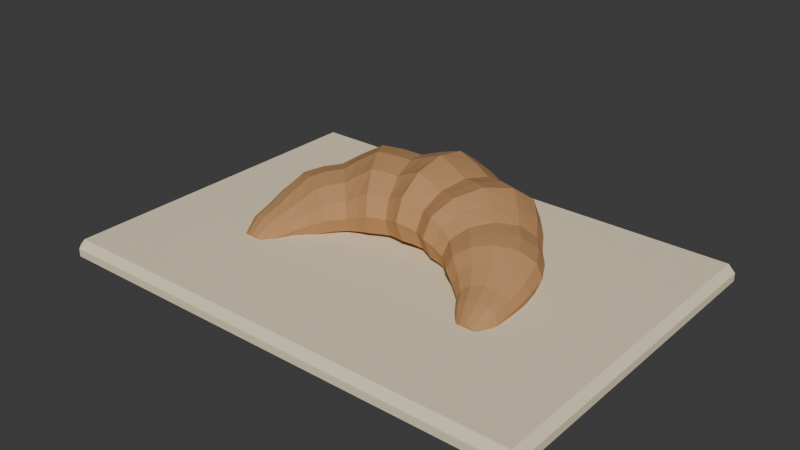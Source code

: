 # Source: source.blend  (saved by Blender 4.3.34; exported with 4.5.12 LTS)
import bpy
from mathutils import Matrix  # noqa: F401  (used for matrix-valued properties, if any)

bpy.ops.wm.read_factory_settings(use_empty=True)
scene = bpy.context.scene
scene.name = 'Scene'

# ---- collections
col_collection = bpy.data.collections.new('Collection'); scene.collection.children.link(col_collection)

# ---- materials (node trees are filled in below, after node groups)
mat_honey = bpy.data.materials.new('honey')
mat_honey.diffuse_color = (0.48, 0.255, 0.105, 1.0)
mat_sand = bpy.data.materials.new('sand')
mat_sand.diffuse_color = (0.86, 0.75, 0.52, 1.0)

# ---- material node trees
mat_honey.use_nodes = True; mat_honey.node_tree.nodes.clear()
_N = mat_honey.node_tree.nodes; _L = mat_honey.node_tree.links
n0 = _N.new('ShaderNodeBsdfPrincipled'); n0.name = 'Principled BSDF'; n0.location = (10, 300)
n0.inputs[0].default_value = (0.48, 0.255, 0.105, 1.0)
n0.inputs[2].default_value = 0.83
n1 = _N.new('ShaderNodeOutputMaterial'); n1.name = 'Material Output'; n1.location = (300, 300)
_L.new(n0.outputs[0], n1.inputs[0])
n1.is_active_output = True
mat_sand.use_nodes = True; mat_sand.node_tree.nodes.clear()
_N = mat_sand.node_tree.nodes; _L = mat_sand.node_tree.links
n0 = _N.new('ShaderNodeBsdfPrincipled'); n0.name = 'Principled BSDF'; n0.location = (10, 300)
n0.inputs[0].default_value = (0.86, 0.75, 0.52, 1.0)
n0.inputs[2].default_value = 0.83
n1 = _N.new('ShaderNodeOutputMaterial'); n1.name = 'Material Output'; n1.location = (300, 300)
_L.new(n0.outputs[0], n1.inputs[0])
n1.is_active_output = True

# ---- world
world_world = bpy.data.worlds.new('World'); scene.world = world_world
world_world.use_nodes = True; world_world.node_tree.nodes.clear()
_N = world_world.node_tree.nodes; _L = world_world.node_tree.links
n0 = _N.new('ShaderNodeOutputWorld'); n0.name = 'World Output'; n0.location = (300, 300)
n1 = _N.new('ShaderNodeBackground'); n1.name = 'Background'; n1.location = (10, 300)
n1.inputs[0].default_value = (0.05088, 0.05088, 0.05088, 1.0)
_L.new(n1.outputs[0], n0.inputs[0])
n0.is_active_output = True
world_world.color = (0.05088, 0.05088, 0.05088)
world_world.sun_shadow_jitter_overblur = 0.0

# ---- meshes
me_croissant_dough = bpy.data.meshes.new('Croissant dough')
me_croissant_dough.from_pydata([(0.1528, -0.075, 0.01995), (0.1511, -0.075, 0.02442), (0.1464, -0.075, 0.02769), (0.14, -0.075, 0.02889), (0.1336, -0.075, 0.02769), (0.1289, -0.075, 0.02442), (0.1272, -0.075, 0.01995), (0.1289, -0.075, 0.019), (0.1336, -0.075, 0.019), (0.14, -0.075, 0.019), (0.1464, -0.075, 0.019), (0.1511, -0.075, 0.019), (0.1614, -0.05375, 0.02695), (0.1584, -0.05415, 0.03493), (0.1501, -0.05524, 0.04077), (0.1388, -0.05673, 0.0429), (0.1275, -0.05821, 0.04077), (0.1192, -0.0593, 0.03493), (0.1162, -0.0597, 0.02695), (0.1192, -0.0593, 0.019), (0.1275, -0.05821, 0.019), (0.1388, -0.05673, 0.019), (0.1501, -0.05524, 0.019), (0.1584, -0.05415, 0.019), (0.1629, -0.03135, 0.03106), (0.1592, -0.03234, 0.04109), (0.1491, -0.03506, 0.04844), (0.1352, -0.03877, 0.05113), (0.1214, -0.04247, 0.04844), (0.1113, -0.04519, 0.04109), (0.1075, -0.04618, 0.03106), (0.1113, -0.04519, 0.02103), (0.1214, -0.04247, 0.019), (0.1352, -0.03877, 0.019), (0.1491, -0.03506, 0.019), (0.1592, -0.03234, 0.02103), (0.164, -0.007072, 0.03725), (0.1594, -0.008994, 0.05038), (0.1467, -0.01425, 0.05999), (0.1293, -0.02142, 0.06351), (0.112, -0.0286, 0.05999), (0.09933, -0.03385, 0.05038), (0.09469, -0.03578, 0.03725), (0.09933, -0.03385, 0.02413), (0.112, -0.0286, 0.019), (0.1293, -0.02142, 0.019), (0.1467, -0.01425, 0.019), (0.1594, -0.008994, 0.02413), (0.1614, 0.01821, 0.0435), (0.1561, 0.0151, 0.05974), (0.1413, 0.006606, 0.07164), (0.1212, -0.005, 0.07599), (0.1011, -0.01661, 0.07164), (0.08643, -0.0251, 0.05974), (0.08104, -0.02821, 0.0435), (0.08643, -0.0251, 0.02725), (0.1011, -0.01661, 0.019), (0.1212, -0.005, 0.019), (0.1413, 0.006606, 0.019), (0.1561, 0.0151, 0.02725), (0.1499, 0.04004, 0.04528), (0.1447, 0.03605, 0.06242), (0.1305, 0.02513, 0.07497), (0.1111, 0.01023, 0.07957), (0.09164, -0.004681, 0.07497), (0.07742, -0.01559, 0.06242), (0.07221, -0.01959, 0.04528), (0.07742, -0.01559, 0.02814), (0.09164, -0.004681, 0.019), (0.1111, 0.01023, 0.019), (0.1305, 0.02513, 0.019), (0.1447, 0.03605, 0.02814), (0.1345, 0.05949, 0.04614), (0.1297, 0.05473, 0.0637), (0.1167, 0.04174, 0.07656), (0.09899, 0.02399, 0.08127), (0.08125, 0.006249, 0.07656), (0.06826, -0.006742, 0.0637), (0.0635, -0.0115, 0.04614), (0.06826, -0.006742, 0.02857), (0.08125, 0.006249, 0.019), (0.09899, 0.02399, 0.019), (0.1167, 0.04174, 0.019), (0.1297, 0.05473, 0.02857), (0.1204, 0.08185, 0.05139), (0.1156, 0.07571, 0.07159), (0.1028, 0.05896, 0.08637), (0.08523, 0.03607, 0.09178), (0.06766, 0.01318, 0.08637), (0.05481, -0.003576, 0.07159), (0.0501, -0.009709, 0.05139), (0.05481, -0.003576, 0.0312), (0.06766, 0.01318, 0.019), (0.08523, 0.03607, 0.019), (0.1028, 0.05896, 0.019), (0.1156, 0.07571, 0.0312), (0.1025, 0.1025, 0.05649), (0.09814, 0.09498, 0.07924), (0.08625, 0.07438, 0.09589), (0.07, 0.04624, 0.102), (0.05375, 0.0181, 0.09589), (0.04186, -0.002497, 0.07924), (0.03751, -0.01004, 0.05649), (0.04186, -0.002497, 0.03375), (0.05375, 0.0181, 0.019), (0.07, 0.04624, 0.019), (0.08625, 0.07438, 0.019), (0.09814, 0.09498, 0.03375), (0.07792, 0.1131, 0.05554), (0.07466, 0.1052, 0.07781), (0.06575, 0.08373, 0.09411), (0.05358, 0.05434, 0.1001), (0.0414, 0.02495, 0.09411), (0.03249, 0.003437, 0.07781), (0.02923, -0.004438, 0.05554), (0.03249, 0.003437, 0.03327), (0.0414, 0.02495, 0.019), (0.05358, 0.05434, 0.019), (0.06575, 0.08373, 0.019), (0.07466, 0.1052, 0.03327), (0.05208, 0.1194, 0.05387), (0.04996, 0.1115, 0.0753), (0.04416, 0.08981, 0.09099), (0.03623, 0.06023, 0.09673), (0.02831, 0.03065, 0.09099), (0.02251, 0.009003, 0.0753), (0.02039, 0.001078, 0.05387), (0.02251, 0.009003, 0.03243), (0.02831, 0.03065, 0.019), (0.03623, 0.06023, 0.019), (0.04416, 0.08981, 0.019), (0.04996, 0.1115, 0.03243), (0.02697, 0.1299, 0.05764), (0.0258, 0.121, 0.08095), (0.02262, 0.09683, 0.09802), (0.01827, 0.0638, 0.1043), (0.01393, 0.03078, 0.09802), (0.01074, 0.006598, 0.08095), (0.009578, -0.002251, 0.05764), (0.01074, 0.006598, 0.03432), (0.01393, 0.03078, 0.019), (0.01827, 0.0638, 0.019), (0.02262, 0.09683, 0.019), (0.0258, 0.121, 0.03432), (1.294e-17, 0.1364, 0.06095), (1.236e-17, 0.1268, 0.08592), (1.076e-17, 0.1007, 0.1042), (8.573e-18, 0.065, 0.1109), (6.388e-18, 0.02932, 0.1042), (4.789e-18, 0.003205, 0.08592), (4.203e-18, -0.006355, 0.06095), (4.789e-18, 0.003205, 0.03597), (6.388e-18, 0.02932, 0.019), (8.573e-18, 0.065, 0.019), (1.076e-17, 0.1007, 0.019), (1.236e-17, 0.1268, 0.03597), (-0.02697, 0.1299, 0.05764), (-0.0258, 0.121, 0.08095), (-0.02262, 0.09683, 0.09802), (-0.01827, 0.0638, 0.1043), (-0.01393, 0.03078, 0.09802), (-0.01074, 0.006598, 0.08095), (-0.009578, -0.002251, 0.05764), (-0.01074, 0.006598, 0.03432), (-0.01393, 0.03078, 0.019), (-0.01827, 0.0638, 0.019), (-0.02262, 0.09683, 0.019), (-0.0258, 0.121, 0.03432), (-0.05208, 0.1194, 0.05387), (-0.04996, 0.1115, 0.0753), (-0.04416, 0.08981, 0.09099), (-0.03623, 0.06023, 0.09673), (-0.02831, 0.03065, 0.09099), (-0.02251, 0.009003, 0.0753), (-0.02039, 0.001078, 0.05387), (-0.02251, 0.009003, 0.03243), (-0.02831, 0.03065, 0.019), (-0.03623, 0.06023, 0.019), (-0.04416, 0.08981, 0.019), (-0.04996, 0.1115, 0.03243), (-0.07792, 0.1131, 0.05554), (-0.07466, 0.1052, 0.07781), (-0.06575, 0.08373, 0.09411), (-0.05358, 0.05434, 0.1001), (-0.0414, 0.02495, 0.09411), (-0.03249, 0.003437, 0.07781), (-0.02923, -0.004438, 0.05554), (-0.03249, 0.003437, 0.03327), (-0.0414, 0.02495, 0.019), (-0.05358, 0.05434, 0.019), (-0.06575, 0.08373, 0.019), (-0.07466, 0.1052, 0.03327), (-0.1025, 0.1025, 0.05649), (-0.09814, 0.09498, 0.07924), (-0.08625, 0.07438, 0.09589), (-0.07, 0.04624, 0.102), (-0.05375, 0.0181, 0.09589), (-0.04186, -0.002497, 0.07924), (-0.03751, -0.01004, 0.05649), (-0.04186, -0.002497, 0.03375), (-0.05375, 0.0181, 0.019), (-0.07, 0.04624, 0.019), (-0.08625, 0.07438, 0.019), (-0.09814, 0.09498, 0.03375), (-0.1204, 0.08185, 0.05139), (-0.1156, 0.07571, 0.07159), (-0.1028, 0.05896, 0.08637), (-0.08523, 0.03607, 0.09178), (-0.06766, 0.01318, 0.08637), (-0.05481, -0.003576, 0.07159), (-0.0501, -0.009709, 0.05139), (-0.05481, -0.003576, 0.0312), (-0.06766, 0.01318, 0.019), (-0.08523, 0.03607, 0.019), (-0.1028, 0.05896, 0.019), (-0.1156, 0.07571, 0.0312), (-0.1345, 0.05949, 0.04614), (-0.1297, 0.05473, 0.0637), (-0.1167, 0.04174, 0.07656), (-0.09899, 0.02399, 0.08127), (-0.08125, 0.006249, 0.07656), (-0.06826, -0.006742, 0.0637), (-0.0635, -0.0115, 0.04614), (-0.06826, -0.006742, 0.02857), (-0.08125, 0.006249, 0.019), (-0.09899, 0.02399, 0.019), (-0.1167, 0.04174, 0.019), (-0.1297, 0.05473, 0.02857), (-0.1499, 0.04004, 0.04528), (-0.1447, 0.03605, 0.06242), (-0.1305, 0.02513, 0.07497), (-0.1111, 0.01023, 0.07957), (-0.09164, -0.004681, 0.07497), (-0.07742, -0.01559, 0.06242), (-0.07221, -0.01959, 0.04528), (-0.07742, -0.01559, 0.02814), (-0.09164, -0.004681, 0.019), (-0.1111, 0.01023, 0.019), (-0.1305, 0.02513, 0.019), (-0.1447, 0.03605, 0.02814), (-0.1614, 0.01821, 0.0435), (-0.1561, 0.0151, 0.05974), (-0.1413, 0.006606, 0.07164), (-0.1212, -0.005, 0.07599), (-0.1011, -0.01661, 0.07164), (-0.08643, -0.0251, 0.05974), (-0.08104, -0.02821, 0.0435), (-0.08643, -0.0251, 0.02725), (-0.1011, -0.01661, 0.019), (-0.1212, -0.005, 0.019), (-0.1413, 0.006606, 0.019), (-0.1561, 0.0151, 0.02725), (-0.164, -0.007072, 0.03725), (-0.1594, -0.008994, 0.05038), (-0.1467, -0.01425, 0.05999), (-0.1293, -0.02142, 0.06351), (-0.112, -0.0286, 0.05999), (-0.09933, -0.03385, 0.05038), (-0.09469, -0.03578, 0.03725), (-0.09933, -0.03385, 0.02413), (-0.112, -0.0286, 0.019), (-0.1293, -0.02142, 0.019), (-0.1467, -0.01425, 0.019), (-0.1594, -0.008994, 0.02413), (-0.1629, -0.03135, 0.03106), (-0.1592, -0.03234, 0.04109), (-0.1491, -0.03506, 0.04844), (-0.1352, -0.03877, 0.05113), (-0.1214, -0.04247, 0.04844), (-0.1113, -0.04519, 0.04109), (-0.1075, -0.04618, 0.03106), (-0.1113, -0.04519, 0.02103), (-0.1214, -0.04247, 0.019), (-0.1352, -0.03877, 0.019), (-0.1491, -0.03506, 0.019), (-0.1592, -0.03234, 0.02103), (-0.1614, -0.05375, 0.02695), (-0.1584, -0.05415, 0.03493), (-0.1501, -0.05524, 0.04077), (-0.1388, -0.05673, 0.0429), (-0.1275, -0.05821, 0.04077), (-0.1192, -0.0593, 0.03493), (-0.1162, -0.0597, 0.02695), (-0.1192, -0.0593, 0.019), (-0.1275, -0.05821, 0.019), (-0.1388, -0.05673, 0.019), (-0.1501, -0.05524, 0.019), (-0.1584, -0.05415, 0.019), (-0.1528, -0.075, 0.01995), (-0.1511, -0.075, 0.02442), (-0.1464, -0.075, 0.02769), (-0.14, -0.075, 0.02889), (-0.1336, -0.075, 0.02769), (-0.1289, -0.075, 0.02442), (-0.1272, -0.075, 0.01995), (-0.1289, -0.075, 0.019), (-0.1336, -0.075, 0.019), (-0.14, -0.075, 0.019), (-0.1464, -0.075, 0.019), (-0.1511, -0.075, 0.019)], [], [(0, 12, 13, 1), (1, 13, 14, 2), (2, 14, 15, 3), (3, 15, 16, 4), (4, 16, 17, 5), (5, 17, 18, 6), (6, 18, 19, 7), (7, 19, 20, 8), (8, 20, 21, 9), (9, 21, 22, 10), (10, 22, 23, 11), (11, 23, 12, 0), (12, 24, 25, 13), (13, 25, 26, 14), (14, 26, 27, 15), (15, 27, 28, 16), (16, 28, 29, 17), (17, 29, 30, 18), (18, 30, 31, 19), (19, 31, 32, 20), (20, 32, 33, 21), (21, 33, 34, 22), (22, 34, 35, 23), (23, 35, 24, 12), (24, 36, 37, 25), (25, 37, 38, 26), (26, 38, 39, 27), (27, 39, 40, 28), (28, 40, 41, 29), (29, 41, 42, 30), (30, 42, 43, 31), (31, 43, 44, 32), (32, 44, 45, 33), (33, 45, 46, 34), (34, 46, 47, 35), (35, 47, 36, 24), (36, 48, 49, 37), (37, 49, 50, 38), (38, 50, 51, 39), (39, 51, 52, 40), (40, 52, 53, 41), (41, 53, 54, 42), (42, 54, 55, 43), (43, 55, 56, 44), (44, 56, 57, 45), (45, 57, 58, 46), (46, 58, 59, 47), (47, 59, 48, 36), (48, 60, 61, 49), (49, 61, 62, 50), (50, 62, 63, 51), (51, 63, 64, 52), (52, 64, 65, 53), (53, 65, 66, 54), (54, 66, 67, 55), (55, 67, 68, 56), (56, 68, 69, 57), (57, 69, 70, 58), (58, 70, 71, 59), (59, 71, 60, 48), (60, 72, 73, 61), (61, 73, 74, 62), (62, 74, 75, 63), (63, 75, 76, 64), (64, 76, 77, 65), (65, 77, 78, 66), (66, 78, 79, 67), (67, 79, 80, 68), (68, 80, 81, 69), (69, 81, 82, 70), (70, 82, 83, 71), (71, 83, 72, 60), (72, 84, 85, 73), (73, 85, 86, 74), (74, 86, 87, 75), (75, 87, 88, 76), (76, 88, 89, 77), (77, 89, 90, 78), (78, 90, 91, 79), (79, 91, 92, 80), (80, 92, 93, 81), (81, 93, 94, 82), (82, 94, 95, 83), (83, 95, 84, 72), (84, 96, 97, 85), (85, 97, 98, 86), (86, 98, 99, 87), (87, 99, 100, 88), (88, 100, 101, 89), (89, 101, 102, 90), (90, 102, 103, 91), (91, 103, 104, 92), (92, 104, 105, 93), (93, 105, 106, 94), (94, 106, 107, 95), (95, 107, 96, 84), (96, 108, 109, 97), (97, 109, 110, 98), (98, 110, 111, 99), (99, 111, 112, 100), (100, 112, 113, 101), (101, 113, 114, 102), (102, 114, 115, 103), (103, 115, 116, 104), (104, 116, 117, 105), (105, 117, 118, 106), (106, 118, 119, 107), (107, 119, 108, 96), (108, 120, 121, 109), (109, 121, 122, 110), (110, 122, 123, 111), (111, 123, 124, 112), (112, 124, 125, 113), (113, 125, 126, 114), (114, 126, 127, 115), (115, 127, 128, 116), (116, 128, 129, 117), (117, 129, 130, 118), (118, 130, 131, 119), (119, 131, 120, 108), (120, 132, 133, 121), (121, 133, 134, 122), (122, 134, 135, 123), (123, 135, 136, 124), (124, 136, 137, 125), (125, 137, 138, 126), (126, 138, 139, 127), (127, 139, 140, 128), (128, 140, 141, 129), (129, 141, 142, 130), (130, 142, 143, 131), (131, 143, 132, 120), (132, 144, 145, 133), (133, 145, 146, 134), (134, 146, 147, 135), (135, 147, 148, 136), (136, 148, 149, 137), (137, 149, 150, 138), (138, 150, 151, 139), (139, 151, 152, 140), (140, 152, 153, 141), (141, 153, 154, 142), (142, 154, 155, 143), (143, 155, 144, 132), (144, 156, 157, 145), (145, 157, 158, 146), (146, 158, 159, 147), (147, 159, 160, 148), (148, 160, 161, 149), (149, 161, 162, 150), (150, 162, 163, 151), (151, 163, 164, 152), (152, 164, 165, 153), (153, 165, 166, 154), (154, 166, 167, 155), (155, 167, 156, 144), (156, 168, 169, 157), (157, 169, 170, 158), (158, 170, 171, 159), (159, 171, 172, 160), (160, 172, 173, 161), (161, 173, 174, 162), (162, 174, 175, 163), (163, 175, 176, 164), (164, 176, 177, 165), (165, 177, 178, 166), (166, 178, 179, 167), (167, 179, 168, 156), (168, 180, 181, 169), (169, 181, 182, 170), (170, 182, 183, 171), (171, 183, 184, 172), (172, 184, 185, 173), (173, 185, 186, 174), (174, 186, 187, 175), (175, 187, 188, 176), (176, 188, 189, 177), (177, 189, 190, 178), (178, 190, 191, 179), (179, 191, 180, 168), (180, 192, 193, 181), (181, 193, 194, 182), (182, 194, 195, 183), (183, 195, 196, 184), (184, 196, 197, 185), (185, 197, 198, 186), (186, 198, 199, 187), (187, 199, 200, 188), (188, 200, 201, 189), (189, 201, 202, 190), (190, 202, 203, 191), (191, 203, 192, 180), (192, 204, 205, 193), (193, 205, 206, 194), (194, 206, 207, 195), (195, 207, 208, 196), (196, 208, 209, 197), (197, 209, 210, 198), (198, 210, 211, 199), (199, 211, 212, 200), (200, 212, 213, 201), (201, 213, 214, 202), (202, 214, 215, 203), (203, 215, 204, 192), (204, 216, 217, 205), (205, 217, 218, 206), (206, 218, 219, 207), (207, 219, 220, 208), (208, 220, 221, 209), (209, 221, 222, 210), (210, 222, 223, 211), (211, 223, 224, 212), (212, 224, 225, 213), (213, 225, 226, 214), (214, 226, 227, 215), (215, 227, 216, 204), (216, 228, 229, 217), (217, 229, 230, 218), (218, 230, 231, 219), (219, 231, 232, 220), (220, 232, 233, 221), (221, 233, 234, 222), (222, 234, 235, 223), (223, 235, 236, 224), (224, 236, 237, 225), (225, 237, 238, 226), (226, 238, 239, 227), (227, 239, 228, 216), (228, 240, 241, 229), (229, 241, 242, 230), (230, 242, 243, 231), (231, 243, 244, 232), (232, 244, 245, 233), (233, 245, 246, 234), (234, 246, 247, 235), (235, 247, 248, 236), (236, 248, 249, 237), (237, 249, 250, 238), (238, 250, 251, 239), (239, 251, 240, 228), (240, 252, 253, 241), (241, 253, 254, 242), (242, 254, 255, 243), (243, 255, 256, 244), (244, 256, 257, 245), (245, 257, 258, 246), (246, 258, 259, 247), (247, 259, 260, 248), (248, 260, 261, 249), (249, 261, 262, 250), (250, 262, 263, 251), (251, 263, 252, 240), (252, 264, 265, 253), (253, 265, 266, 254), (254, 266, 267, 255), (255, 267, 268, 256), (256, 268, 269, 257), (257, 269, 270, 258), (258, 270, 271, 259), (259, 271, 272, 260), (260, 272, 273, 261), (261, 273, 274, 262), (262, 274, 275, 263), (263, 275, 264, 252), (264, 276, 277, 265), (265, 277, 278, 266), (266, 278, 279, 267), (267, 279, 280, 268), (268, 280, 281, 269), (269, 281, 282, 270), (270, 282, 283, 271), (271, 283, 284, 272), (272, 284, 285, 273), (273, 285, 286, 274), (274, 286, 287, 275), (275, 287, 276, 264), (276, 288, 289, 277), (277, 289, 290, 278), (278, 290, 291, 279), (279, 291, 292, 280), (280, 292, 293, 281), (281, 293, 294, 282), (282, 294, 295, 283), (283, 295, 296, 284), (284, 296, 297, 285), (285, 297, 298, 286), (286, 298, 299, 287), (287, 299, 288, 276), (11, 0, 1, 2, 3, 4, 5, 6, 7, 8, 9, 10), (288, 299, 298, 297, 296, 295, 294, 293, 292, 291, 290, 289)])
me_croissant_dough.materials.append(mat_honey)
me_croissant_dough.update()
me_cube_001 = bpy.data.meshes.new('Cube.001')
me_cube_001.from_pydata([(-0.272, -0.192, 0.0), (-0.272, -0.2, 0.008), (-0.28, -0.192, 0.008), (-0.272, -0.2, 0.017), (-0.272, -0.192, 0.025), (-0.28, -0.192, 0.017), (-0.272, 0.192, 0.0), (-0.28, 0.192, 0.008), (-0.272, 0.2, 0.008), (-0.272, 0.192, 0.025), (-0.272, 0.2, 0.017), (-0.28, 0.192, 0.017), (0.272, -0.192, 0.0), (0.28, -0.192, 0.008), (0.272, -0.2, 0.008), (0.272, -0.192, 0.025), (0.272, -0.2, 0.017), (0.28, -0.192, 0.017), (0.272, 0.192, 0.0), (0.272, 0.2, 0.008), (0.28, 0.192, 0.008), (0.272, 0.192, 0.025), (0.28, 0.192, 0.017), (0.272, 0.2, 0.017)], [], [(14, 16, 3, 1), (20, 22, 17, 13), (21, 9, 4, 15), (2, 5, 11, 7), (8, 10, 23, 19), (0, 1, 2), (3, 4, 5), (6, 7, 8), (9, 10, 11), (12, 13, 14), (15, 16, 17), (18, 19, 20), (21, 22, 23), (6, 0, 2, 7), (1, 3, 5, 2), (4, 9, 11, 5), (10, 8, 7, 11), (18, 6, 8, 19), (9, 21, 23, 10), (22, 20, 19, 23), (12, 18, 20, 13), (21, 15, 17, 22), (16, 14, 13, 17), (0, 12, 14, 1), (15, 4, 3, 16), (6, 18, 12, 0)])
_uv = me_cube_001.uv_layers.new(name='UVMap')
_uv.uv.foreach_set('vector', [0.455, 0.7536, 0.545, 0.7536, 0.545, 0.9964, 0.455, 0.9964, 0.455, 0.505, 0.545, 0.505, 0.545, 0.745, 0.455, 0.745, 0.6286, 0.505, 0.8714, 0.505, 0.8714, 0.745, 0.6286, 0.745, 0.455, 0.005, 0.545, 0.005, 0.545, 0.245, 0.455, 0.245, 0.455, 0.2536, 0.545, 0.2536, 0.545, 0.4964, 0.455, 0.4964, 0.1286, 0.745, 0.1286, 0.75, 0.125, 0.745, 0.545, 0.9964, 0.625, 0.9964, 0.545, 1.0, 0.1286, 0.505, 0.125, 0.505, 0.1286, 0.5, 0.625, 0.2536, 0.545, 0.2536, 0.545, 0.25, 0.3714, 0.745, 0.375, 0.745, 0.3714, 0.75, 0.625, 0.7536, 0.545, 0.7536, 0.545, 0.75, 0.3714, 0.505, 0.3714, 0.5, 0.375, 0.505, 0.625, 0.505, 0.545, 0.505, 0.545, 0.5, 0.1286, 0.505, 0.1286, 0.745, 0.125, 0.745, 0.125, 0.505, 0.455, 0.0, 0.545, 0.0, 0.545, 0.005, 0.455, 0.005, 0.625, 0.005, 0.625, 0.245, 0.545, 0.245, 0.545, 0.005, 0.545, 0.2536, 0.455, 0.2536, 0.455, 0.245, 0.545, 0.245, 0.3714, 0.505, 0.1286, 0.505, 0.1286, 0.5, 0.3714, 0.5, 0.625, 0.2536, 0.625, 0.4964, 0.545, 0.4964, 0.545, 0.2536, 0.545, 0.505, 0.455, 0.505, 0.455, 0.4964, 0.545, 0.4964, 0.3714, 0.745, 0.3714, 0.505, 0.455, 0.505, 0.455, 0.745, 0.6286, 0.505, 0.6286, 0.745, 0.545, 0.745, 0.545, 0.505, 0.545, 0.7536, 0.455, 0.7536, 0.455, 0.745, 0.545, 0.745, 0.1286, 0.745, 0.3714, 0.745, 0.3714, 0.75, 0.1286, 0.75, 0.625, 0.7536, 0.625, 0.9964, 0.545, 0.9964, 0.545, 0.7536, 0.1286, 0.505, 0.3714, 0.505, 0.3714, 0.745, 0.1286, 0.745])
me_cube_001.materials.append(mat_sand)
me_cube_001.update()

# ---- objects
ob_croissant_dough = bpy.data.objects.new('Croissant dough', me_croissant_dough)
ob_serving_plate = bpy.data.objects.new('Serving plate', me_cube_001)

# ---- transforms, parenting, visibility, modifiers, constraints
ob_croissant_dough.location = (0.0, 0.0, 0.0)
ob_serving_plate.location = (0.0, 0.0, 0.0)

# ---- collection membership
scene.collection.objects.link(ob_croissant_dough)
col_collection.objects.link(ob_serving_plate)

# ---- scene / render settings (as saved in the file)
scene.frame_start = 1; scene.frame_end = 250; scene.frame_set(1)
scene.render.engine = 'BLENDER_EEVEE_NEXT'
bpy.context.view_layer.update()

# ---- added for rendering (the .blend has no active camera and no usable light): camera, sun
cam_auto = bpy.data.cameras.new('AutoCamera')
cam_auto.lens = 50.0
cam_auto.sensor_width = 36.0
cam_auto.clip_end = 1000.0
ob_auto_camera = bpy.data.objects.new('AutoCamera', cam_auto)
scene.collection.objects.link(ob_auto_camera)
ob_auto_camera.location = (0.644941, -0.773929, 0.571401)
ob_auto_camera.rotation_euler = (1.09748, -7.21219e-08, 0.694738)
scene.camera = ob_auto_camera
light_auto_sun = bpy.data.lights.new('AutoSun', 'SUN')
light_auto_sun.energy = 3.0
light_auto_sun.angle = 0.0523599
ob_auto_sun = bpy.data.objects.new('AutoSun', light_auto_sun)
scene.collection.objects.link(ob_auto_sun)
ob_auto_sun.rotation_euler = (0.872665, 0.174533, 0.523599)
bpy.context.view_layer.update()
